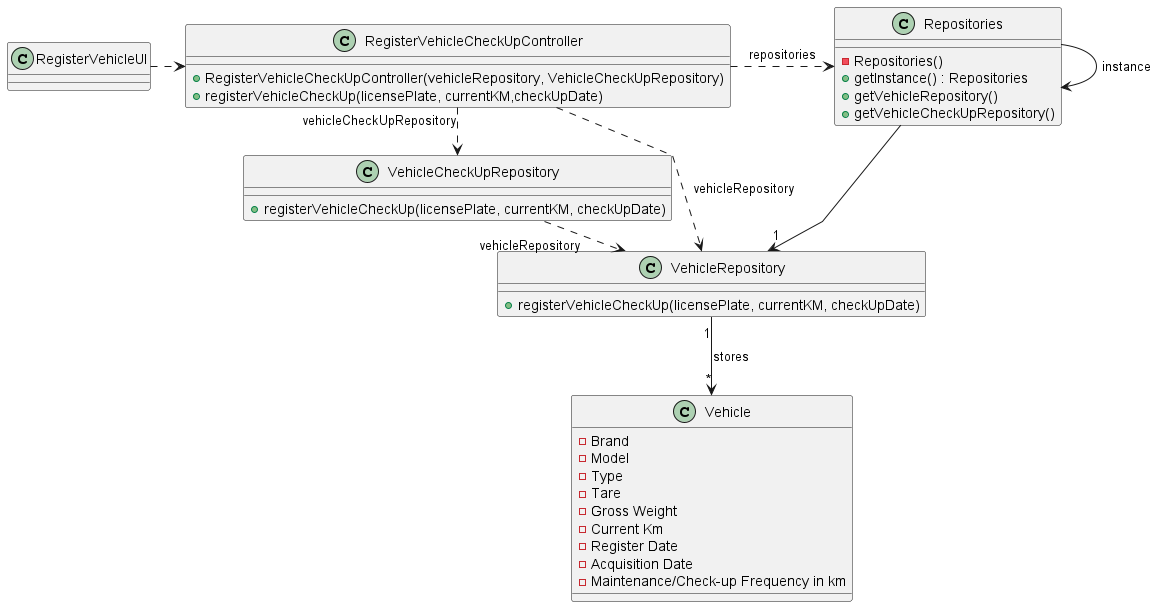

The diagram above was rendered by PlantUML. Its source (embedded in the PNG):
@startuml
'skinparam monochrome true
skinparam packageStyle rectangle
skinparam shadowing false
skinparam linetype polyline
'skinparam linetype orto

'left to right direction

class Vehicle {
    - Brand
    - Model
    - Type
    - Tare
    - Gross Weight
    - Current Km
    - Register Date
    - Acquisition Date
    - Maintenance/Check-up Frequency in km
}

class VehicleRepository {
    + registerVehicleCheckUp(licensePlate, currentKM, checkUpDate)
}

 class VehicleCheckUpRepository{
      + registerVehicleCheckUp(licensePlate, currentKM, checkUpDate)
 }


class Repositories {
    - Repositories()
    + getInstance() : Repositories
    + getVehicleRepository()
    + getVehicleCheckUpRepository()
}

class RegisterVehicleCheckUpController {
    + RegisterVehicleCheckUpController(vehicleRepository, VehicleCheckUpRepository)
    + registerVehicleCheckUp(licensePlate, currentKM,checkUpDate)
}

class RegisterVehicleUI {
}

Repositories -> Repositories : instance

RegisterVehicleUI .> RegisterVehicleCheckUpController

RegisterVehicleCheckUpController .> Repositories : repositories



RegisterVehicleCheckUpController ..> VehicleRepository : vehicleRepository
RegisterVehicleCheckUpController .> VehicleCheckUpRepository: vehicleCheckUpRepository
VehicleCheckUpRepository .> VehicleRepository: vehicleRepository
Repositories --> "1" VehicleRepository


VehicleRepository "1" --> "*" Vehicle : stores



@enduml